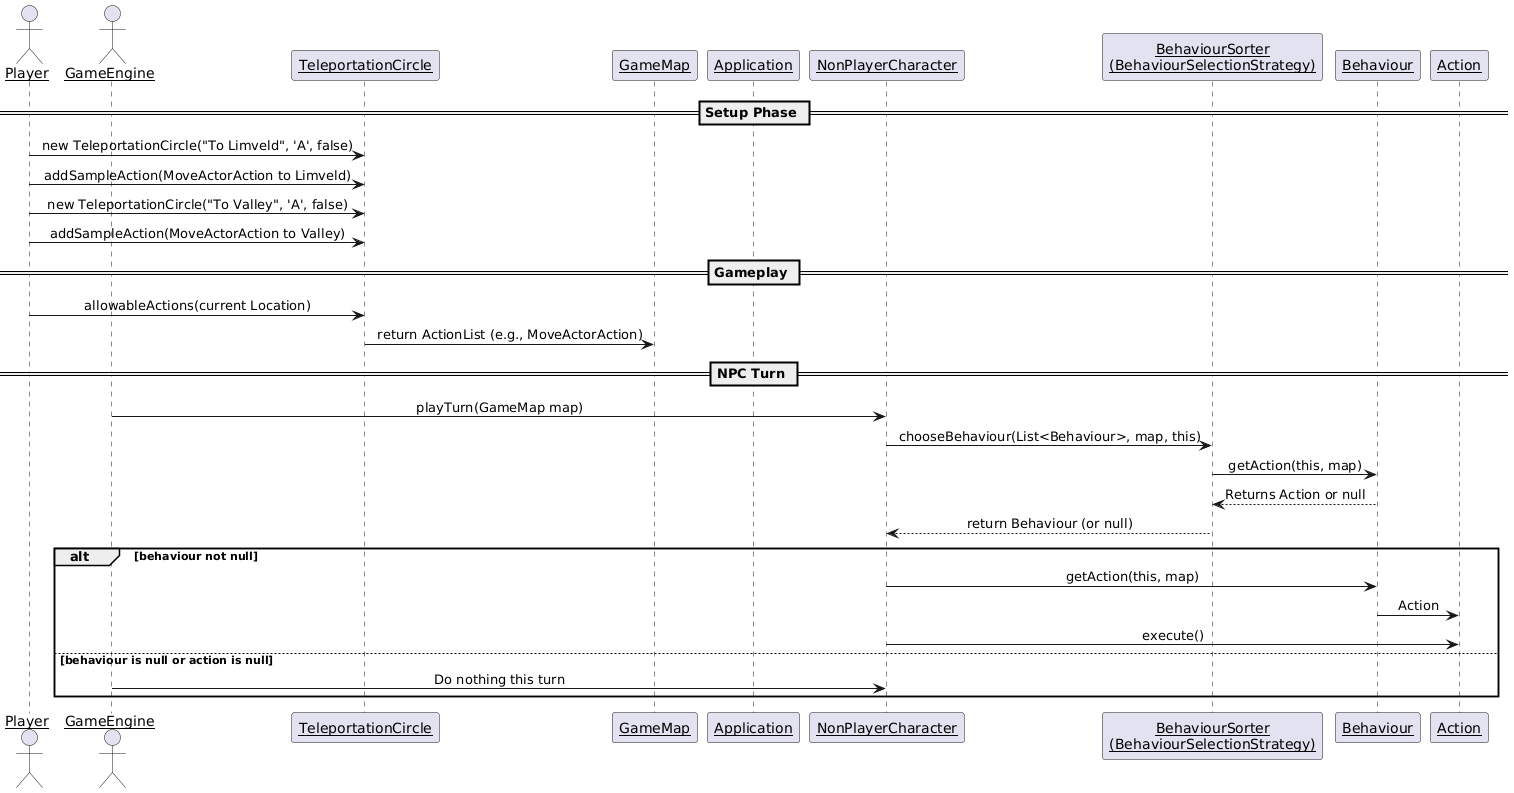

The diagram above was rendered by PlantUML. Its source (embedded in the PNG):
@startuml
skinparam linetype ortho
skinparam sequenceMessageAlign center
skinparam sequenceParticipant underline

actor Player
actor GameEngine

participant TeleportationCircle
participant GameMap
participant Application

participant NonPlayerCharacter
participant BehaviourSorter as "BehaviourSorter\n(BehaviourSelectionStrategy)"
participant Behaviour
participant Action

== Setup Phase ==
Player -> TeleportationCircle: new TeleportationCircle("To Limveld", 'A', false)
Player -> TeleportationCircle: addSampleAction(MoveActorAction to Limveld)
Player -> TeleportationCircle: new TeleportationCircle("To Valley", 'A', false)
Player -> TeleportationCircle: addSampleAction(MoveActorAction to Valley)

== Gameplay ==
Player -> TeleportationCircle: allowableActions(current Location)
TeleportationCircle -> GameMap: return ActionList (e.g., MoveActorAction)

== NPC Turn ==
GameEngine -> NonPlayerCharacter: playTurn(GameMap map)
NonPlayerCharacter -> BehaviourSorter: chooseBehaviour(List<Behaviour>, map, this)
BehaviourSorter -> Behaviour: getAction(this, map)
Behaviour --> BehaviourSorter: Returns Action or null
BehaviourSorter --> NonPlayerCharacter: return Behaviour (or null)

alt behaviour not null
  NonPlayerCharacter -> Behaviour: getAction(this, map)
  Behaviour -> Action: Action
  NonPlayerCharacter -> Action: execute()
else behaviour is null or action is null
  GameEngine -> NonPlayerCharacter: Do nothing this turn
end
@enduml